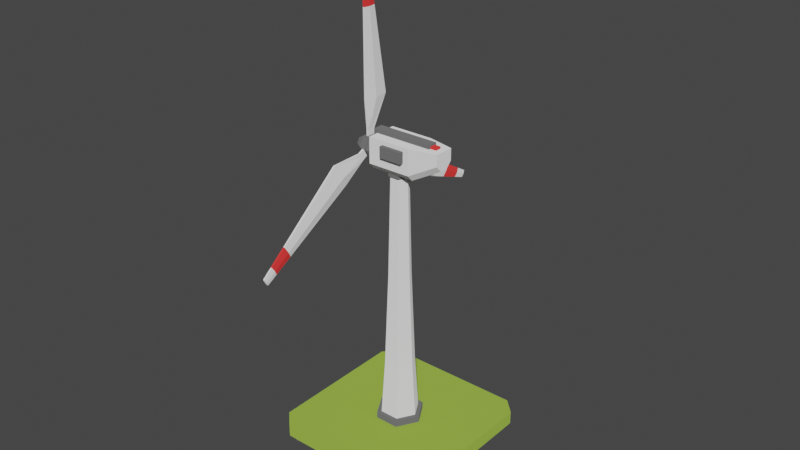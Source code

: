 # Source: windturbine_element.blend  (saved by Blender 2.92.15; exported with 4.5.12 LTS)
import bpy
from mathutils import Matrix  # noqa: F401  (used for matrix-valued properties, if any)

bpy.ops.wm.read_factory_settings(use_empty=True)
scene = bpy.context.scene
scene.name = 'Scene'

# ---- collections
col_collection = bpy.data.collections.new('Collection'); scene.collection.children.link(col_collection)

# ---- materials (node trees are filled in below, after node groups)
mat_white = bpy.data.materials.new('white')
mat_red = bpy.data.materials.new('red')
mat_grey = bpy.data.materials.new('grey')
mat_grass = bpy.data.materials.new('grass')

# ---- material node trees
mat_white.use_nodes = True; mat_white.node_tree.nodes.clear()
_N = mat_white.node_tree.nodes; _L = mat_white.node_tree.links
n0 = _N.new('ShaderNodeOutputMaterial'); n0.name = 'Material Output'; n0.location = (300, 300)
n1 = _N.new('ShaderNodeBsdfDiffuse'); n1.name = 'Diffuse BSDF'; n1.location = (10, 300)
n1.inputs[1].default_value = 0.5
_L.new(n1.outputs[0], n0.inputs[0])
n0.is_active_output = True
mat_red.use_nodes = True; mat_red.node_tree.nodes.clear()
_N = mat_red.node_tree.nodes; _L = mat_red.node_tree.links
n0 = _N.new('ShaderNodeOutputMaterial'); n0.name = 'Material Output'; n0.location = (300, 300)
n1 = _N.new('ShaderNodeBsdfDiffuse'); n1.name = 'Diffuse BSDF'; n1.location = (10, 300)
n1.inputs[0].default_value = (0.8, 0.04298, 0.04092, 1.0)
n1.inputs[1].default_value = 0.5
_L.new(n1.outputs[0], n0.inputs[0])
n0.is_active_output = True
mat_grey.use_nodes = True; mat_grey.node_tree.nodes.clear()
_N = mat_grey.node_tree.nodes; _L = mat_grey.node_tree.links
n0 = _N.new('ShaderNodeOutputMaterial'); n0.name = 'Material Output'; n0.location = (300, 300)
n1 = _N.new('ShaderNodeBsdfDiffuse'); n1.name = 'Diffuse BSDF'; n1.location = (10, 300)
n1.inputs[0].default_value = (0.1424, 0.1424, 0.1424, 1.0)
n1.inputs[1].default_value = 0.5
_L.new(n1.outputs[0], n0.inputs[0])
n0.is_active_output = True
mat_grass.use_nodes = True; mat_grass.node_tree.nodes.clear()
_N = mat_grass.node_tree.nodes; _L = mat_grass.node_tree.links
n0 = _N.new('ShaderNodeOutputMaterial'); n0.name = 'Material Output'; n0.location = (300, 300)
n1 = _N.new('ShaderNodeBsdfDiffuse'); n1.name = 'Diffuse BSDF'; n1.location = (10, 300)
n1.inputs[0].default_value = (0.2686, 0.4109, 0.0566, 1.0)
n1.inputs[1].default_value = 0.5
_L.new(n1.outputs[0], n0.inputs[0])
n0.is_active_output = True

# ---- world
world_world = bpy.data.worlds.new('World'); scene.world = world_world
world_world.use_nodes = True; world_world.node_tree.nodes.clear()
_N = world_world.node_tree.nodes; _L = world_world.node_tree.links
n0 = _N.new('ShaderNodeOutputWorld'); n0.name = 'World Output'; n0.location = (300, 300)
n1 = _N.new('ShaderNodeBackground'); n1.name = 'Background'; n1.location = (10, 300)
n1.inputs[0].default_value = (0.05088, 0.05088, 0.05088, 1.0)
_L.new(n1.outputs[0], n0.inputs[0])
n0.is_active_output = True
world_world.color = (0.05088, 0.05088, 0.05088)
world_world.use_sun_shadow = False
world_world.sun_shadow_jitter_overblur = 0.0

# ---- meshes
me_cylinder = bpy.data.meshes.new('Cylinder')
me_cylinder.from_pydata([(0.0, 1.0, -1.0), (0.0, 1.0, 1.0), (0.866, 0.5, -1.0), (0.866, 0.5, 1.0), (0.866, -0.5, -1.0), (0.866, -0.5, 1.0), (-8.742e-08, -1.0, -1.0), (-8.742e-08, -1.0, 1.0), (-0.866, -0.5, -1.0), (-0.866, -0.5, 1.0), (-0.866, 0.5, -1.0), (-0.866, 0.5, 1.0), (0.4091, 0.2362, 3.564), (-7.666e-09, 0.4724, 3.564), (0.4091, -0.2362, 3.564), (-4.897e-08, -0.4724, 3.564), (-0.4091, -0.2362, 3.564), (-0.4091, 0.2362, 3.564), (1.402, -0.3853, -0.3001), (14.35, -0.6009, -0.3001), (1.402, 0.3945, -0.3001), (14.35, 0.06681, -0.3001), (3.97, -0.6009, -0.3001), (3.97, 1.813, -0.3001), (1.402, 0.3945, 0.2815), (1.402, -0.3853, 0.2815), (3.97, -0.6009, 0.2815), (14.35, -0.6009, 0.2815), (14.35, 0.06681, 0.2815), (3.97, 1.813, 0.2815), (1.402, 0.02936, -0.3001), (14.35, -0.267, -0.4634), (3.97, 0.4039, -1.106), (1.402, 0.02936, 0.2815), (14.35, -0.267, 0.4517), (3.97, 0.4039, 1.156), (0.3611, -0.3853, -0.3001), (0.3611, 0.3945, -0.3001), (0.3611, 0.3945, 0.2815), (0.3611, -0.3853, 0.2815), (0.3611, 0.02936, -0.3001), (0.3611, 0.02936, 0.2815), (13.26, -0.6009, -0.3001), (13.26, 0.2511, -0.3001), (13.26, -0.6009, 0.2815), (13.26, 0.2511, 0.2815), (13.26, -0.1962, 0.526), (13.26, -0.1962, -0.5312), (11.44, 0.5566, -0.3001), (11.44, 0.5566, 0.2815), (11.44, -0.07881, 0.6492), (11.44, -0.6009, -0.3001), (11.44, -0.6009, 0.2815), (11.44, -0.07881, -0.6437), (-0.3673, 1.407, -0.3001), (-6.655, 12.73, -0.3001), (-1.043, 1.017, -0.3001), (-7.233, 12.4, -0.3001), (-1.464, 3.738, -0.3001), (-3.555, 2.531, -0.3001), (-1.043, 1.017, 0.2815), (-0.3673, 1.407, 0.2815), (-1.464, 3.738, 0.2815), (-6.655, 12.73, 0.2815), (-7.233, 12.4, 0.2815), (-3.555, 2.531, 0.2815), (-0.7264, 1.199, -0.3001), (-6.944, 12.56, -0.4634), (-2.335, 3.236, -1.106), (-0.7264, 1.199, 0.2815), (-6.944, 12.56, 0.4517), (-2.335, 3.236, 1.156), (0.1531, 0.5054, -0.3001), (-0.5222, 0.1155, -0.3001), (-0.5222, 0.1155, 0.2815), (0.1531, 0.5054, 0.2815), (-0.206, 0.2981, -0.3001), (-0.206, 0.2981, 0.2815), (-6.107, 11.78, -0.3001), (-6.845, 11.35, -0.3001), (-6.107, 11.78, 0.2815), (-6.845, 11.35, 0.2815), (-6.458, 11.58, 0.526), (-6.458, 11.58, -0.5312), (-6.202, 9.628, -0.3001), (-6.202, 9.628, 0.2815), (-5.651, 9.946, 0.6492), (-5.199, 10.21, -0.3001), (-5.199, 10.21, 0.2815), (-5.651, 9.946, -0.6437), (-1.035, -1.021, -0.3001), (-7.696, -12.13, -0.3001), (-0.3594, -1.411, -0.3001), (-7.118, -12.46, -0.3001), (-2.505, -3.137, -0.3001), (-0.4147, -4.344, -0.3001), (-0.3594, -1.411, 0.2815), (-1.035, -1.021, 0.2815), (-2.505, -3.137, 0.2815), (-7.696, -12.13, 0.2815), (-7.118, -12.46, 0.2815), (-0.4147, -4.344, 0.2815), (-0.6755, -1.229, -0.3001), (-7.407, -12.29, -0.4634), (-1.635, -3.64, -1.106), (-0.6755, -1.229, 0.2815), (-7.407, -12.29, 0.4517), (-1.635, -3.64, 1.156), (-0.5142, -0.1201, -0.3001), (0.161, -0.51, -0.3001), (0.161, -0.51, 0.2815), (-0.5142, -0.1201, 0.2815), (-0.1551, -0.3274, -0.3001), (-0.1551, -0.3274, 0.2815), (-7.148, -11.18, -0.3001), (-6.41, -11.61, -0.3001), (-7.148, -11.18, 0.2815), (-6.41, -11.61, 0.2815), (-6.798, -11.38, 0.526), (-6.798, -11.38, -0.5312), (-5.237, -10.18, -0.3001), (-5.237, -10.18, 0.2815), (-5.788, -9.867, 0.6492), (-6.24, -9.606, -0.3001), (-6.24, -9.606, 0.2815), (-5.788, -9.867, -0.6437)], [], [(0, 1, 3, 2), (2, 3, 5, 4), (4, 5, 7, 6), (6, 7, 9, 8), (9, 7, 15, 16), (8, 9, 11, 10), (10, 11, 1, 0), (0, 2, 4, 6, 8, 10), (12, 13, 17, 16, 15, 14), (5, 3, 12, 14), (11, 9, 16, 17), (3, 1, 13, 12), (7, 5, 14, 15), (1, 11, 17, 13), (47, 43, 21, 31), (30, 20, 23, 32), (46, 34, 28, 45), (33, 35, 29, 24), (18, 22, 26, 25), (31, 21, 28, 34), (30, 18, 36, 40), (48, 23, 29, 49), (23, 20, 24, 29), (42, 19, 27, 44), (18, 25, 39, 36), (19, 31, 34, 27), (25, 26, 35, 33), (44, 27, 34, 46), (18, 30, 32, 22), (42, 47, 31, 19), (40, 36, 39, 41), (37, 40, 41, 38), (20, 30, 40, 37), (25, 33, 41, 39), (24, 20, 37, 38), (33, 24, 38, 41), (51, 53, 47, 42), (52, 44, 46, 50), (51, 42, 44, 52), (21, 43, 45, 28), (50, 46, 45, 49), (53, 48, 43, 47), (32, 23, 48, 53), (35, 50, 49, 29), (22, 51, 52, 26), (26, 52, 50, 35), (22, 32, 53, 51), (43, 48, 49, 45), (83, 79, 57, 67), (66, 56, 59, 68), (82, 70, 64, 81), (69, 71, 65, 60), (54, 58, 62, 61), (67, 57, 64, 70), (66, 54, 72, 76), (84, 59, 65, 85), (59, 56, 60, 65), (78, 55, 63, 80), (54, 61, 75, 72), (55, 67, 70, 63), (61, 62, 71, 69), (80, 63, 70, 82), (54, 66, 68, 58), (78, 83, 67, 55), (76, 72, 75, 77), (73, 76, 77, 74), (56, 66, 76, 73), (61, 69, 77, 75), (60, 56, 73, 74), (69, 60, 74, 77), (87, 89, 83, 78), (88, 80, 82, 86), (87, 78, 80, 88), (57, 79, 81, 64), (86, 82, 81, 85), (89, 84, 79, 83), (68, 59, 84, 89), (71, 86, 85, 65), (58, 87, 88, 62), (62, 88, 86, 71), (58, 68, 89, 87), (79, 84, 85, 81), (119, 115, 93, 103), (102, 92, 95, 104), (118, 106, 100, 117), (105, 107, 101, 96), (90, 94, 98, 97), (103, 93, 100, 106), (102, 90, 108, 112), (120, 95, 101, 121), (95, 92, 96, 101), (114, 91, 99, 116), (90, 97, 111, 108), (91, 103, 106, 99), (97, 98, 107, 105), (116, 99, 106, 118), (90, 102, 104, 94), (114, 119, 103, 91), (112, 108, 111, 113), (109, 112, 113, 110), (92, 102, 112, 109), (97, 105, 113, 111), (96, 92, 109, 110), (105, 96, 110, 113), (123, 125, 119, 114), (124, 116, 118, 122), (123, 114, 116, 124), (93, 115, 117, 100), (122, 118, 117, 121), (125, 120, 115, 119), (104, 95, 120, 125), (107, 122, 121, 101), (94, 123, 124, 98), (98, 124, 122, 107), (94, 104, 125, 123), (115, 120, 121, 117)])
me_cylinder.polygons.foreach_set('material_index', [2, 2, 2, 2, 2, 2, 2, 2, 2, 2, 2, 2, 2, 2, 0, 0, 0, 0, 0, 0, 0, 0, 0, 0, 0, 0, 0, 0, 0, 0, 0, 0, 0, 0, 0, 0, 1, 1, 1, 0, 1, 1, 0, 0, 0, 0, 0, 1, 0, 0, 0, 0, 0, 0, 0, 0, 0, 0, 0, 0, 0, 0, 0, 0, 0, 0, 0, 0, 0, 0, 1, 1, 1, 0, 1, 1, 0, 0, 0, 0, 0, 1, 0, 0, 0, 0, 0, 0, 0, 0, 0, 0, 0, 0, 0, 0, 0, 0, 0, 0, 0, 0, 0, 0, 1, 1, 1, 0, 1, 1, 0, 0, 0, 0, 0, 1])
_uv = me_cylinder.uv_layers.new(name='UVMap')
_uv.uv.foreach_set('vector', [1.0, 0.5, 1.0, 1.0, 0.8333, 1.0, 0.8333, 0.5, 0.8333, 0.5, 0.8333, 1.0, 0.6667, 1.0, 0.6667, 0.5, 0.6667, 0.5, 0.6667, 1.0, 0.5, 1.0, 0.5, 0.5, 0.5, 0.5, 0.5, 1.0, 0.3333, 1.0, 0.3333, 0.5, 0.3333, 1.0, 0.5, 1.0, 0.5, 1.0, 0.3333, 1.0, 0.3333, 0.5, 0.3333, 1.0, 0.1667, 1.0, 0.1667, 0.5, 0.1667, 0.5, 0.1667, 1.0, -8.941e-08, 1.0, -8.941e-08, 0.5, 0.75, 0.49, 0.9578, 0.37, 0.9578, 0.13, 0.75, 0.01, 0.5422, 0.13, 0.5422, 0.37, 0.4578, 0.37, 0.25, 0.49, 0.04215, 0.37, 0.04215, 0.13, 0.25, 0.01, 0.4578, 0.13, 0.6667, 1.0, 0.8333, 1.0, 0.8333, 1.0, 0.6667, 1.0, 0.1667, 1.0, 0.3333, 1.0, 0.3333, 1.0, 0.1667, 1.0, 0.8333, 1.0, 1.0, 1.0, 1.0, 1.0, 0.8333, 1.0, 0.5, 1.0, 0.6667, 1.0, 0.6667, 1.0, 0.5, 1.0, -8.941e-08, 1.0, 0.1667, 1.0, 0.1667, 1.0, -8.941e-08, 1.0, 0.9219, 0.5, 0.9219, 1.0, 1.0, 1.0, 1.0, 0.5, 0.0, 0.5, 0.0, 1.0, 0.2604, 1.0, 0.2604, 0.5, 0.9219, 0.5, 1.0, 0.5, 1.0, 1.0, 0.9219, 1.0, 0.0, 0.5, 0.2604, 0.5, 0.2604, 1.0, 0.0, 1.0, 0.0, 0.0, 0.2604, 0.0, 0.2604, 0.0, 0.0, 0.0, 1.0, 0.5, 1.0, 1.0, 1.0, 1.0, 1.0, 0.5, 0.0, 0.5, 0.0, 0.0, 0.0, 0.0, 0.0, 0.5, 0.7925, 1.0, 0.2604, 1.0, 0.2604, 1.0, 0.7925, 1.0, 0.2604, 1.0, 0.0, 1.0, 0.0, 1.0, 0.2604, 1.0, 0.9219, 0.0, 1.0, 0.0, 1.0, 0.0, 0.9219, 0.0, 0.0, 0.0, 0.0, 0.0, 0.0, 0.0, 0.0, 0.0, 1.0, 0.0, 1.0, 0.5, 1.0, 0.5, 1.0, 0.0, 0.0, 0.0, 0.2604, 0.0, 0.2604, 0.5, 0.0, 0.5, 0.9219, 0.0, 1.0, 0.0, 1.0, 0.5, 0.9219, 0.5, 0.0, 0.0, 0.0, 0.5, 0.2604, 0.5, 0.2604, 0.0, 0.9219, 0.0, 0.9219, 0.5, 1.0, 0.5, 1.0, 0.0, 0.0, 0.5, 0.0, 0.0, 0.0, 0.0, 0.0, 0.5, 0.0, 1.0, 0.0, 0.5, 0.0, 0.5, 0.0, 1.0, 0.0, 1.0, 0.0, 0.5, 0.0, 0.5, 0.0, 1.0, 0.0, 0.0, 0.0, 0.5, 0.0, 0.5, 0.0, 0.0, 0.0, 1.0, 0.0, 1.0, 0.0, 1.0, 0.0, 1.0, 0.0, 0.5, 0.0, 1.0, 0.0, 1.0, 0.0, 0.5, 0.7925, 0.0, 0.7925, 0.5, 0.9219, 0.5, 0.9219, 0.0, 0.7925, 0.0, 0.9219, 0.0, 0.9219, 0.5, 0.7925, 0.5, 0.7925, 0.0, 0.9219, 0.0, 0.9219, 0.0, 0.7925, 0.0, 1.0, 1.0, 0.9219, 1.0, 0.9219, 1.0, 1.0, 1.0, 0.7925, 0.5, 0.9219, 0.5, 0.9219, 1.0, 0.7925, 1.0, 0.7925, 0.5, 0.7925, 1.0, 0.9219, 1.0, 0.9219, 0.5, 0.2604, 0.5, 0.2604, 1.0, 0.7925, 1.0, 0.7925, 0.5, 0.2604, 0.5, 0.7925, 0.5, 0.7925, 1.0, 0.2604, 1.0, 0.2604, 0.0, 0.7925, 0.0, 0.7925, 0.0, 0.2604, 0.0, 0.2604, 0.0, 0.7925, 0.0, 0.7925, 0.5, 0.2604, 0.5, 0.2604, 0.0, 0.2604, 0.5, 0.7925, 0.5, 0.7925, 0.0, 0.9219, 1.0, 0.7925, 1.0, 0.7925, 1.0, 0.9219, 1.0, 0.9219, 0.5, 0.9219, 1.0, 1.0, 1.0, 1.0, 0.5, 0.0, 0.5, 0.0, 1.0, 0.2604, 1.0, 0.2604, 0.5, 0.9219, 0.5, 1.0, 0.5, 1.0, 1.0, 0.9219, 1.0, 0.0, 0.5, 0.2604, 0.5, 0.2604, 1.0, 0.0, 1.0, 0.0, 0.0, 0.2604, 0.0, 0.2604, 0.0, 0.0, 0.0, 1.0, 0.5, 1.0, 1.0, 1.0, 1.0, 1.0, 0.5, 0.0, 0.5, 0.0, 0.0, 0.0, 0.0, 0.0, 0.5, 0.7925, 1.0, 0.2604, 1.0, 0.2604, 1.0, 0.7925, 1.0, 0.2604, 1.0, 0.0, 1.0, 0.0, 1.0, 0.2604, 1.0, 0.9219, 0.0, 1.0, 0.0, 1.0, 0.0, 0.9219, 0.0, 0.0, 0.0, 0.0, 0.0, 0.0, 0.0, 0.0, 0.0, 1.0, 0.0, 1.0, 0.5, 1.0, 0.5, 1.0, 0.0, 0.0, 0.0, 0.2604, 0.0, 0.2604, 0.5, 0.0, 0.5, 0.9219, 0.0, 1.0, 0.0, 1.0, 0.5, 0.9219, 0.5, 0.0, 0.0, 0.0, 0.5, 0.2604, 0.5, 0.2604, 0.0, 0.9219, 0.0, 0.9219, 0.5, 1.0, 0.5, 1.0, 0.0, 0.0, 0.5, 0.0, 0.0, 0.0, 0.0, 0.0, 0.5, 0.0, 1.0, 0.0, 0.5, 0.0, 0.5, 0.0, 1.0, 0.0, 1.0, 0.0, 0.5, 0.0, 0.5, 0.0, 1.0, 0.0, 0.0, 0.0, 0.5, 0.0, 0.5, 0.0, 0.0, 0.0, 1.0, 0.0, 1.0, 0.0, 1.0, 0.0, 1.0, 0.0, 0.5, 0.0, 1.0, 0.0, 1.0, 0.0, 0.5, 0.7925, 0.0, 0.7925, 0.5, 0.9219, 0.5, 0.9219, 0.0, 0.7925, 0.0, 0.9219, 0.0, 0.9219, 0.5, 0.7925, 0.5, 0.7925, 0.0, 0.9219, 0.0, 0.9219, 0.0, 0.7925, 0.0, 1.0, 1.0, 0.9219, 1.0, 0.9219, 1.0, 1.0, 1.0, 0.7925, 0.5, 0.9219, 0.5, 0.9219, 1.0, 0.7925, 1.0, 0.7925, 0.5, 0.7925, 1.0, 0.9219, 1.0, 0.9219, 0.5, 0.2604, 0.5, 0.2604, 1.0, 0.7925, 1.0, 0.7925, 0.5, 0.2604, 0.5, 0.7925, 0.5, 0.7925, 1.0, 0.2604, 1.0, 0.2604, 0.0, 0.7925, 0.0, 0.7925, 0.0, 0.2604, 0.0, 0.2604, 0.0, 0.7925, 0.0, 0.7925, 0.5, 0.2604, 0.5, 0.2604, 0.0, 0.2604, 0.5, 0.7925, 0.5, 0.7925, 0.0, 0.9219, 1.0, 0.7925, 1.0, 0.7925, 1.0, 0.9219, 1.0, 0.9219, 0.5, 0.9219, 1.0, 1.0, 1.0, 1.0, 0.5, 0.0, 0.5, 0.0, 1.0, 0.2604, 1.0, 0.2604, 0.5, 0.9219, 0.5, 1.0, 0.5, 1.0, 1.0, 0.9219, 1.0, 0.0, 0.5, 0.2604, 0.5, 0.2604, 1.0, 0.0, 1.0, 0.0, 0.0, 0.2604, 0.0, 0.2604, 0.0, 0.0, 0.0, 1.0, 0.5, 1.0, 1.0, 1.0, 1.0, 1.0, 0.5, 0.0, 0.5, 0.0, 0.0, 0.0, 0.0, 0.0, 0.5, 0.7925, 1.0, 0.2604, 1.0, 0.2604, 1.0, 0.7925, 1.0, 0.2604, 1.0, 0.0, 1.0, 0.0, 1.0, 0.2604, 1.0, 0.9219, 0.0, 1.0, 0.0, 1.0, 0.0, 0.9219, 0.0, 0.0, 0.0, 0.0, 0.0, 0.0, 0.0, 0.0, 0.0, 1.0, 0.0, 1.0, 0.5, 1.0, 0.5, 1.0, 0.0, 0.0, 0.0, 0.2604, 0.0, 0.2604, 0.5, 0.0, 0.5, 0.9219, 0.0, 1.0, 0.0, 1.0, 0.5, 0.9219, 0.5, 0.0, 0.0, 0.0, 0.5, 0.2604, 0.5, 0.2604, 0.0, 0.9219, 0.0, 0.9219, 0.5, 1.0, 0.5, 1.0, 0.0, 0.0, 0.5, 0.0, 0.0, 0.0, 0.0, 0.0, 0.5, 0.0, 1.0, 0.0, 0.5, 0.0, 0.5, 0.0, 1.0, 0.0, 1.0, 0.0, 0.5, 0.0, 0.5, 0.0, 1.0, 0.0, 0.0, 0.0, 0.5, 0.0, 0.5, 0.0, 0.0, 0.0, 1.0, 0.0, 1.0, 0.0, 1.0, 0.0, 1.0, 0.0, 0.5, 0.0, 1.0, 0.0, 1.0, 0.0, 0.5, 0.7925, 0.0, 0.7925, 0.5, 0.9219, 0.5, 0.9219, 0.0, 0.7925, 0.0, 0.9219, 0.0, 0.9219, 0.5, 0.7925, 0.5, 0.7925, 0.0, 0.9219, 0.0, 0.9219, 0.0, 0.7925, 0.0, 1.0, 1.0, 0.9219, 1.0, 0.9219, 1.0, 1.0, 1.0, 0.7925, 0.5, 0.9219, 0.5, 0.9219, 1.0, 0.7925, 1.0, 0.7925, 0.5, 0.7925, 1.0, 0.9219, 1.0, 0.9219, 0.5, 0.2604, 0.5, 0.2604, 1.0, 0.7925, 1.0, 0.7925, 0.5, 0.2604, 0.5, 0.7925, 0.5, 0.7925, 1.0, 0.2604, 1.0, 0.2604, 0.0, 0.7925, 0.0, 0.7925, 0.0, 0.2604, 0.0, 0.2604, 0.0, 0.7925, 0.0, 0.7925, 0.5, 0.2604, 0.5, 0.2604, 0.0, 0.2604, 0.5, 0.7925, 0.5, 0.7925, 0.0, 0.9219, 1.0, 0.7925, 1.0, 0.7925, 1.0, 0.9219, 1.0])
me_cylinder.materials.append(mat_white)
me_cylinder.materials.append(mat_red)
me_cylinder.materials.append(mat_grey)
me_cylinder.use_remesh_fix_poles = True
me_cylinder.use_remesh_preserve_attributes = False
me_cylinder.use_mirror_vertex_groups = False
me_cylinder.update()
me_cylinder_002 = bpy.data.meshes.new('Cylinder.002')
me_cylinder_002.from_pydata([(2.445e-07, 2.112, 1.44), (7.153e-07, 1.0, 29.24), (1.829, 1.056, 1.44), (0.866, 0.5, 29.24), (1.829, -1.056, 1.44), (0.866, -0.5, 29.24), (-5.943e-08, -2.112, 1.44), (6.278e-07, -1.0, 29.24), (-1.829, -1.056, 1.44), (-0.866, -0.5, 29.24), (-1.829, 1.056, 1.44), (-0.866, 0.5, 29.24), (3.842e-07, 1.686, 7.681), (1.46, 0.8429, 7.681), (1.46, -0.8429, 7.681), (1.567e-07, -1.686, 7.681), (-1.46, -0.8429, 7.681), (-1.46, 0.8429, 7.681), (5.292e-07, 1.263, 18.06), (1.094, 0.6315, 18.06), (1.094, -0.6315, 18.06), (3.784e-07, -1.263, 18.06), (-1.094, -0.6315, 18.06), (-1.094, 0.6315, 18.06), (1.044, 0.603, 29.24), (6.171e-07, 1.206, 29.24), (1.044, -0.603, 29.24), (5.116e-07, -1.206, 29.24), (-1.044, -0.603, 29.24), (-1.044, 0.603, 29.24), (1.044, 0.603, 30.07), (6.269e-07, 1.206, 30.07), (1.044, -0.603, 30.07), (5.214e-07, -1.206, 30.07), (-1.044, -0.603, 30.07), (-1.044, 0.603, 30.07), (1.87e-07, 2.635, 1.44), (2.282, 1.317, 1.44), (2.282, -1.317, 1.44), (-1.921e-07, -2.635, 1.44), (-2.282, -1.317, 1.44), (-2.282, 1.317, 1.44), (1.87e-07, 2.635, 0.0), (2.282, 1.317, 0.0), (2.282, -1.317, 0.0), (-1.921e-07, -2.635, 0.0), (-2.282, -1.317, 0.0), (-2.282, 1.317, 0.0), (-2.055, 2.844, 31.39), (-1.306, 2.411, 31.39), (-2.414, 2.222, 30.15), (-1.665, 1.79, 30.15), (-3.131, 0.9791, 30.15), (-2.382, 0.5468, 30.15), (-3.49, 0.3576, 31.39), (-2.741, -0.07471, 31.39), (-3.131, 0.9791, 32.64), (-2.382, 0.5468, 32.64), (-2.414, 2.222, 32.64), (-1.665, 1.79, 32.64), (1.209, -2.705, 33.13), (-1.209, 2.705, 33.13), (-2.947, -0.3058, 33.13), (2.947, 0.3058, 33.13), (4.097, -3.6, 33.13), (5.166, -1.748, 33.13), (1.53, -2.149, 29.65), (1.209, -2.705, 30.33), (-1.209, 2.705, 30.32), (-1.53, 2.149, 29.65), (-2.626, 0.2506, 29.65), (-2.947, -0.3058, 30.32), (2.947, 0.3058, 30.33), (2.626, -0.2508, 29.65), (4.097, -3.6, 31.88), (4.418, -3.043, 31.21), (4.845, -2.305, 31.21), (5.166, -1.748, 31.88), (-2.465, 2.133, 31.39), (-2.619, 1.867, 30.86), (-2.926, 1.335, 30.86), (-3.08, 1.069, 31.39), (-2.926, 1.335, 31.92), (-2.619, 1.867, 31.92), (-2.966, 2.422, 31.39), (-3.119, 2.156, 30.86), (-3.427, 1.624, 30.86), (-3.58, 1.358, 31.39), (-3.427, 1.624, 31.92), (-3.119, 2.156, 31.92), (-1.732, -1.492, 31.49), (-1.732, -1.492, 32.7), (-1.123, -0.4374, 31.49), (-1.123, -0.4374, 32.7), (0.4658, -2.761, 31.49), (0.4658, -2.761, 32.7), (1.075, -1.706, 31.49), (1.075, -1.706, 32.7), (-2.696, 0.9286, 32.48), (-2.696, 0.9286, 33.53), (-2.152, 1.87, 32.48), (-2.152, 1.87, 33.53), (3.176, -2.462, 32.48), (3.176, -2.462, 33.53), (3.72, -1.52, 32.48), (3.72, -1.52, 33.53), (2.981, -2.116, 32.66), (2.981, -2.116, 33.35), (3.323, -1.523, 32.66), (3.323, -1.523, 33.35), (3.864, -2.626, 32.66), (3.864, -2.626, 33.35), (4.207, -2.033, 32.66), (4.207, -2.033, 33.35), (-0.2037, 1.154, 31.49), (-0.2037, 1.154, 32.7), (0.4052, 2.209, 31.49), (0.4052, 2.209, 32.7), (1.994, -0.1143, 31.49), (1.994, -0.1143, 32.7), (2.603, 0.9403, 31.49), (2.603, 0.9403, 32.7), (-11.34, -4.149, -0.7419), (-11.9, -2.077, -0.7419), (-11.9, -2.077, 0.7419), (-11.34, -4.149, 0.7419), (-4.149, 11.34, -0.7419), (-2.077, 11.9, -0.7419), (-2.077, 11.9, 0.7419), (-4.149, 11.34, 0.7419), (4.149, -11.34, -0.7419), (2.077, -11.9, -0.7419), (2.077, -11.9, 0.7419), (4.149, -11.34, 0.7419), (11.34, 4.149, -0.7419), (11.9, 2.077, -0.7419), (11.9, 2.077, 0.7419), (11.34, 4.149, 0.7419), (-0.7089, 9.841, -1.525), (-0.7089, 9.841, -0.04088), (-1.204, 7.993, -1.525), (-1.204, 7.993, -0.04088), (-3.052, 7.498, -1.525), (-3.052, 7.498, -0.04088), (-4.405, 8.851, -1.525), (-4.405, 8.851, -0.04088), (-3.91, 10.7, -1.525), (-3.91, 10.7, -0.04088), (-2.062, 11.19, -1.525), (-2.062, 11.19, -0.04088), (8.877, 4.307, -1.525), (8.877, 4.307, -0.04088), (7.524, 2.954, -1.525), (7.524, 2.954, -0.04088), (8.02, 1.106, -1.525), (8.02, 1.106, -0.04088), (9.868, 0.6106, -1.525), (9.868, 0.6106, -0.04088), (11.22, 1.963, -1.525), (11.22, 1.963, -0.04088), (10.73, 3.812, -1.525), (10.73, 3.812, -0.04088), (-8.877, -4.307, -1.525), (-8.877, -4.307, -0.04088), (-7.524, -2.954, -1.525), (-7.524, -2.954, -0.04088), (-8.02, -1.106, -1.525), (-8.02, -1.106, -0.04088), (-9.868, -0.6106, -1.525), (-9.868, -0.6106, -0.04088), (-11.22, -1.963, -1.525), (-11.22, -1.963, -0.04088), (-10.73, -3.812, -1.525), (-10.73, -3.812, -0.04088), (0.7089, -9.841, -1.525), (0.7089, -9.841, -0.04088), (1.204, -7.993, -1.525), (1.204, -7.993, -0.04088), (3.052, -7.498, -1.525), (3.052, -7.498, -0.04088), (4.405, -8.851, -1.525), (4.405, -8.851, -0.04088), (3.91, -10.7, -1.525), (3.91, -10.7, -0.04088), (2.062, -11.19, -1.525), (2.062, -11.19, -0.04088)], [], [(18, 1, 3, 19), (19, 3, 5, 20), (20, 5, 7, 21), (21, 7, 9, 22), (9, 7, 27, 28), (22, 9, 11, 23), (23, 11, 1, 18), (4, 6, 39, 38), (10, 17, 12, 0), (8, 16, 17, 10), (6, 15, 16, 8), (4, 14, 15, 6), (2, 13, 14, 4), (0, 12, 13, 2), (17, 23, 18, 12), (16, 22, 23, 17), (15, 21, 22, 16), (14, 20, 21, 15), (13, 19, 20, 14), (12, 18, 19, 13), (29, 28, 34, 35), (5, 3, 24, 26), (11, 9, 28, 29), (3, 1, 25, 24), (7, 5, 26, 27), (1, 11, 29, 25), (30, 31, 35, 34, 33, 32), (27, 26, 32, 33), (24, 25, 31, 30), (25, 29, 35, 31), (28, 27, 33, 34), (26, 24, 30, 32), (41, 36, 42, 47), (10, 0, 36, 41), (6, 8, 40, 39), (2, 4, 38, 37), (8, 10, 41, 40), (0, 2, 37, 36), (42, 43, 44, 45, 46, 47), (39, 40, 46, 45), (37, 38, 44, 43), (40, 41, 47, 46), (38, 39, 45, 44), (36, 37, 43, 42), (48, 49, 51, 50), (50, 51, 53, 52), (52, 53, 55, 54), (54, 55, 57, 56), (63, 61, 62, 60), (56, 57, 59, 58), (58, 59, 49, 48), (54, 56, 82, 81), (68, 61, 63, 72), (66, 73, 76, 75), (76, 77, 65, 64, 74, 75), (70, 71, 62, 61, 68, 69), (72, 63, 65, 77), (63, 60, 64, 65), (60, 67, 74, 64), (69, 73, 66, 70), (70, 66, 67, 71), (73, 69, 68, 72), (76, 73, 72, 77), (74, 67, 66, 75), (67, 60, 62, 71), (82, 83, 89, 88), (50, 52, 80, 79), (56, 58, 83, 82), (48, 50, 79, 78), (52, 54, 81, 80), (58, 48, 78, 83), (84, 85, 86, 87, 88, 89), (80, 81, 87, 86), (78, 79, 85, 84), (83, 78, 84, 89), (81, 82, 88, 87), (79, 80, 86, 85), (90, 91, 93, 92), (92, 93, 97, 96), (96, 97, 95, 94), (94, 95, 91, 90), (92, 96, 94, 90), (97, 93, 91, 95), (98, 99, 101, 100), (100, 101, 105, 104), (104, 105, 103, 102), (102, 103, 99, 98), (100, 104, 102, 98), (105, 101, 99, 103), (106, 107, 109, 108), (108, 109, 113, 112), (112, 113, 111, 110), (110, 111, 107, 106), (108, 112, 110, 106), (113, 109, 107, 111), (114, 115, 117, 116), (116, 117, 121, 120), (120, 121, 119, 118), (118, 119, 115, 114), (116, 120, 118, 114), (121, 117, 115, 119), (131, 132, 125, 122), (135, 136, 133, 130), (136, 137, 128, 129, 124, 125, 132, 133), (123, 124, 129, 126), (127, 128, 137, 134), (122, 125, 124, 123), (128, 127, 126, 129), (136, 135, 134, 137), (132, 131, 130, 133), (126, 127, 134, 135, 130, 131, 122, 123), (138, 139, 141, 140), (140, 141, 143, 142), (142, 143, 145, 144), (144, 145, 147, 146), (141, 139, 149, 147, 145, 143), (146, 147, 149, 148), (148, 149, 139, 138), (138, 140, 142, 144, 146, 148), (150, 152, 153, 151), (152, 154, 155, 153), (154, 156, 157, 155), (156, 158, 159, 157), (153, 155, 157, 159, 161, 151), (158, 160, 161, 159), (160, 150, 151, 161), (150, 160, 158, 156, 154, 152), (162, 164, 165, 163), (164, 166, 167, 165), (166, 168, 169, 167), (168, 170, 171, 169), (165, 167, 169, 171, 173, 163), (170, 172, 173, 171), (172, 162, 163, 173), (162, 172, 170, 168, 166, 164), (174, 175, 177, 176), (176, 177, 179, 178), (178, 179, 181, 180), (180, 181, 183, 182), (177, 175, 185, 183, 181, 179), (182, 183, 185, 184), (184, 185, 175, 174), (174, 176, 178, 180, 182, 184)])
me_cylinder_002.polygons.foreach_set('material_index', [0, 0, 0, 0, 1, 0, 0, 1, 0, 0, 0, 0, 0, 0, 0, 0, 0, 0, 0, 0, 1, 1, 1, 1, 1, 1, 1, 1, 1, 1, 1, 1, 1, 1, 1, 1, 1, 1, 1, 1, 1, 1, 1, 1, 1, 1, 1, 1, 0, 1, 1, 1, 0, 0, 0, 0, 0, 0, 0, 0, 0, 0, 0, 0, 0, 1, 1, 1, 1, 1, 1, 1, 1, 1, 1, 1, 1, 1, 1, 1, 1, 1, 1, 1, 1, 1, 1, 1, 1, 2, 2, 2, 2, 2, 2, 0, 0, 0, 0, 0, 0, 3, 3, 3, 3, 3, 3, 3, 3, 3, 3, 1, 1, 1, 1, 1, 1, 1, 1, 1, 1, 1, 1, 1, 1, 1, 1, 1, 1, 1, 1, 1, 1, 1, 1, 1, 1, 1, 1, 1, 1, 1, 1])
_uv = me_cylinder_002.uv_layers.new(name='UVMap')
_uv.uv.foreach_set('vector', [1.0, 0.8038, 1.0, 1.0, 0.8333, 1.0, 0.8333, 0.8038, 0.8333, 0.8038, 0.8333, 1.0, 0.6667, 1.0, 0.6667, 0.8038, 0.6667, 0.8038, 0.6667, 1.0, 0.5, 1.0, 0.5, 0.8038, 0.5, 0.8038, 0.5, 1.0, 0.3333, 1.0, 0.3333, 0.8038, 0.3333, 1.0, 0.5, 1.0, 0.5, 1.0, 0.3333, 1.0, 0.3333, 0.8038, 0.3333, 1.0, 0.1667, 1.0, 0.1667, 0.8038, 0.1667, 0.8038, 0.1667, 1.0, -8.941e-08, 1.0, -8.941e-08, 0.8038, 0.6667, 0.5, 0.5, 0.5, 0.5, 0.5, 0.6667, 0.5, 0.1667, 0.5, 0.1667, 0.6419, -8.941e-08, 0.6419, -8.941e-08, 0.5, 0.3333, 0.5, 0.3333, 0.6419, 0.1667, 0.6419, 0.1667, 0.5, 0.5, 0.5, 0.5, 0.6419, 0.3333, 0.6419, 0.3333, 0.5, 0.6667, 0.5, 0.6667, 0.6419, 0.5, 0.6419, 0.5, 0.5, 0.8333, 0.5, 0.8333, 0.6419, 0.6667, 0.6419, 0.6667, 0.5, 1.0, 0.5, 1.0, 0.6419, 0.8333, 0.6419, 0.8333, 0.5, 0.1667, 0.6419, 0.1667, 0.8038, -8.941e-08, 0.8038, -8.941e-08, 0.6419, 0.3333, 0.6419, 0.3333, 0.8038, 0.1667, 0.8038, 0.1667, 0.6419, 0.5, 0.6419, 0.5, 0.8038, 0.3333, 0.8038, 0.3333, 0.6419, 0.6667, 0.6419, 0.6667, 0.8038, 0.5, 0.8038, 0.5, 0.6419, 0.8333, 0.6419, 0.8333, 0.8038, 0.6667, 0.8038, 0.6667, 0.6419, 1.0, 0.6419, 1.0, 0.8038, 0.8333, 0.8038, 0.8333, 0.6419, 0.1667, 1.0, 0.3333, 1.0, 0.3333, 1.0, 0.1667, 1.0, 0.6667, 1.0, 0.8333, 1.0, 0.8333, 1.0, 0.6667, 1.0, 0.1667, 1.0, 0.3333, 1.0, 0.3333, 1.0, 0.1667, 1.0, 0.8333, 1.0, 1.0, 1.0, 1.0, 1.0, 0.8333, 1.0, 0.5, 1.0, 0.6667, 1.0, 0.6667, 1.0, 0.5, 1.0, -8.941e-08, 1.0, 0.1667, 1.0, 0.1667, 1.0, -8.941e-08, 1.0, 0.4578, 0.37, 0.25, 0.49, 0.04215, 0.37, 0.04215, 0.13, 0.25, 0.01, 0.4578, 0.13, 0.5, 1.0, 0.6667, 1.0, 0.6667, 1.0, 0.5, 1.0, 0.8333, 1.0, 1.0, 1.0, 1.0, 1.0, 0.8333, 1.0, -8.941e-08, 1.0, 0.1667, 1.0, 0.1667, 1.0, -8.941e-08, 1.0, 0.3333, 1.0, 0.5, 1.0, 0.5, 1.0, 0.3333, 1.0, 0.6667, 1.0, 0.8333, 1.0, 0.8333, 1.0, 0.6667, 1.0, 0.1667, 0.5, -8.941e-08, 0.5, -8.941e-08, 0.5, 0.1667, 0.5, 0.1667, 0.5, -8.941e-08, 0.5, -8.941e-08, 0.5, 0.1667, 0.5, 0.5, 0.5, 0.3333, 0.5, 0.3333, 0.5, 0.5, 0.5, 0.8333, 0.5, 0.6667, 0.5, 0.6667, 0.5, 0.8333, 0.5, 0.3333, 0.5, 0.1667, 0.5, 0.1667, 0.5, 0.3333, 0.5, 1.0, 0.5, 0.8333, 0.5, 0.8333, 0.5, 1.0, 0.5, 0.75, 0.49, 0.9578, 0.37, 0.9578, 0.13, 0.75, 0.01, 0.5422, 0.13, 0.5422, 0.37, 0.5, 0.5, 0.3333, 0.5, 0.3333, 0.5, 0.5, 0.5, 0.8333, 0.5, 0.6667, 0.5, 0.6667, 0.5, 0.8333, 0.5, 0.3333, 0.5, 0.1667, 0.5, 0.1667, 0.5, 0.3333, 0.5, 0.6667, 0.5, 0.5, 0.5, 0.5, 0.5, 0.6667, 0.5, 1.0, 0.5, 0.8333, 0.5, 0.8333, 0.5, 1.0, 0.5, 1.0, 0.5, 1.0, 1.0, 0.8333, 1.0, 0.8333, 0.5, 0.8333, 0.5, 0.8333, 1.0, 0.6667, 1.0, 0.6667, 0.5, 0.6667, 0.5, 0.6667, 1.0, 0.5, 1.0, 0.5, 0.5, 0.5, 0.5, 0.5, 1.0, 0.3333, 1.0, 0.3333, 0.5, 0.375, 0.0, 0.625, 0.0, 0.625, 0.25, 0.375, 0.25, 0.3333, 0.5, 0.3333, 1.0, 0.1667, 1.0, 0.1667, 0.5, 0.1667, 0.5, 0.1667, 1.0, -8.941e-08, 1.0, -8.941e-08, 0.5, 0.5, 0.5, 0.3333, 0.5, 0.3333, 0.5, 0.5, 0.5, 0.1732, 0.5, 0.375, 0.5, 0.375, 0.75, 0.1733, 0.75, 0.625, 0.4538, 0.625, 0.2962, 0.625, 0.3252, 0.625, 0.4248, 0.375, 0.8252, 0.4627, 0.75, 0.625, 0.75, 0.625, 1.0, 0.4627, 1.0, 0.375, 0.9248, 0.625, 0.5462, 0.6732, 0.5, 0.875, 0.5, 0.875, 0.75, 0.6732, 0.75, 0.625, 0.7038, 0.1733, 0.75, 0.375, 0.75, 0.375, 0.75, 0.2127, 0.75, 0.375, 0.0, 0.375, 0.25, 0.375, 0.25, 0.375, 0.0, 0.625, 0.5, 0.4233, 0.5, 0.4627, 0.5, 0.625, 0.5, 0.375, 0.2962, 0.625, 0.2962, 0.625, 0.4538, 0.375, 0.4538, 0.375, 0.4538, 0.625, 0.4538, 0.625, 0.5, 0.375, 0.5, 0.625, 0.2962, 0.375, 0.2962, 0.375, 0.25, 0.625, 0.25, 0.625, 0.3252, 0.625, 0.2962, 0.625, 0.25, 0.625, 0.25, 0.625, 0.5, 0.625, 0.5, 0.625, 0.4538, 0.625, 0.4248, 0.4233, 0.5, 0.625, 0.5, 0.625, 0.75, 0.4232, 0.75, 0.3333, 0.5, 0.1667, 0.5, 0.1667, 0.5, 0.3333, 0.5, 0.8333, 0.5, 0.6667, 0.5, 0.6667, 0.5, 0.8333, 0.5, 0.3333, 0.5, 0.1667, 0.5, 0.1667, 0.5, 0.3333, 0.5, 1.0, 0.5, 0.8333, 0.5, 0.8333, 0.5, 1.0, 0.5, 0.6667, 0.5, 0.5, 0.5, 0.5, 0.5, 0.6667, 0.5, 0.1667, 0.5, -8.941e-08, 0.5, -8.941e-08, 0.5, 0.1667, 0.5, 0.75, 0.49, 0.9578, 0.37, 0.9578, 0.13, 0.75, 0.01, 0.5422, 0.13, 0.5422, 0.37, 0.6667, 0.5, 0.5, 0.5, 0.5, 0.5, 0.6667, 0.5, 1.0, 0.5, 0.8333, 0.5, 0.8333, 0.5, 1.0, 0.5, 0.1667, 0.5, -8.941e-08, 0.5, -8.941e-08, 0.5, 0.1667, 0.5, 0.5, 0.5, 0.3333, 0.5, 0.3333, 0.5, 0.5, 0.5, 0.8333, 0.5, 0.6667, 0.5, 0.6667, 0.5, 0.8333, 0.5, 0.375, 0.0, 0.625, 0.0, 0.625, 0.25, 0.375, 0.25, 0.375, 0.25, 0.625, 0.25, 0.625, 0.5, 0.375, 0.5, 0.375, 0.5, 0.625, 0.5, 0.625, 0.75, 0.375, 0.75, 0.375, 0.75, 0.625, 0.75, 0.625, 1.0, 0.375, 1.0, 0.125, 0.5, 0.375, 0.5, 0.375, 0.75, 0.125, 0.75, 0.625, 0.5, 0.875, 0.5, 0.875, 0.75, 0.625, 0.75, 0.375, 0.0, 0.625, 0.0, 0.625, 0.25, 0.375, 0.25, 0.375, 0.25, 0.625, 0.25, 0.625, 0.5, 0.375, 0.5, 0.375, 0.5, 0.625, 0.5, 0.625, 0.75, 0.375, 0.75, 0.375, 0.75, 0.625, 0.75, 0.625, 1.0, 0.375, 1.0, 0.125, 0.5, 0.375, 0.5, 0.375, 0.75, 0.125, 0.75, 0.625, 0.5, 0.875, 0.5, 0.875, 0.75, 0.625, 0.75, 0.375, 0.0, 0.625, 0.0, 0.625, 0.25, 0.375, 0.25, 0.375, 0.25, 0.625, 0.25, 0.625, 0.5, 0.375, 0.5, 0.375, 0.5, 0.625, 0.5, 0.625, 0.75, 0.375, 0.75, 0.375, 0.75, 0.625, 0.75, 0.625, 1.0, 0.375, 1.0, 0.125, 0.5, 0.375, 0.5, 0.375, 0.75, 0.125, 0.75, 0.625, 0.5, 0.875, 0.5, 0.875, 0.75, 0.625, 0.75, 0.375, 0.0, 0.625, 0.0, 0.625, 0.25, 0.375, 0.25, 0.375, 0.25, 0.625, 0.25, 0.625, 0.5, 0.375, 0.5, 0.375, 0.5, 0.625, 0.5, 0.625, 0.75, 0.375, 0.75, 0.375, 0.75, 0.625, 0.75, 0.625, 1.0, 0.375, 1.0, 0.125, 0.5, 0.375, 0.5, 0.375, 0.75, 0.125, 0.75, 0.625, 0.5, 0.875, 0.5, 0.875, 0.75, 0.625, 0.75, 0.6914, 0.793, 0.6914, 0.793, 0.6914, 0.793, 0.6914, 0.793, 0.6914, 0.793, 0.6914, 0.793, 0.6914, 0.793, 0.6914, 0.793, 0.6914, 0.793, 0.6914, 0.793, 0.6914, 0.793, 0.6914, 0.793, 0.6914, 0.793, 0.6914, 0.793, 0.6914, 0.793, 0.6914, 0.793, 0.6914, 0.793, 0.6914, 0.793, 0.6914, 0.793, 0.6914, 0.793, 0.6914, 0.793, 0.6914, 0.793, 0.6914, 0.793, 0.6914, 0.793, 0.6914, 0.793, 0.6914, 0.793, 0.6914, 0.793, 0.6914, 0.793, 0.6914, 0.793, 0.6914, 0.793, 0.6914, 0.793, 0.6914, 0.793, 0.6914, 0.793, 0.6914, 0.793, 0.6914, 0.793, 0.6914, 0.793, 0.6914, 0.793, 0.6914, 0.793, 0.6914, 0.793, 0.6914, 0.793, 0.6914, 0.793, 0.6914, 0.793, 0.6914, 0.793, 0.6914, 0.793, 0.6914, 0.793, 0.6914, 0.793, 0.6914, 0.793, 0.6914, 0.793, 0.6959, 0.9066, 0.6959, 0.9066, 0.6959, 0.9066, 0.6959, 0.9066, 0.6959, 0.9066, 0.6959, 0.9066, 0.6959, 0.9066, 0.6959, 0.9066, 0.6959, 0.9066, 0.6959, 0.9066, 0.6959, 0.9066, 0.6959, 0.9066, 0.6959, 0.9066, 0.6959, 0.9066, 0.6959, 0.9066, 0.6959, 0.9066, 0.6959, 0.9066, 0.6959, 0.9066, 0.6959, 0.9066, 0.6959, 0.9066, 0.6959, 0.9066, 0.6959, 0.9066, 0.6959, 0.9066, 0.6959, 0.9066, 0.6959, 0.9066, 0.6959, 0.9066, 0.6959, 0.9066, 0.6959, 0.9066, 0.6959, 0.9066, 0.6959, 0.9066, 0.6959, 0.9066, 0.6959, 0.9066, 0.6959, 0.9066, 0.6959, 0.9066, 0.6959, 0.9066, 0.6959, 0.9066, 0.6959, 0.9066, 0.6959, 0.9066, 0.6959, 0.9066, 0.6959, 0.9066, 0.6959, 0.9066, 0.6959, 0.9066, 0.6959, 0.9066, 0.6959, 0.9066, 0.6959, 0.9066, 0.6959, 0.9066, 0.6959, 0.9066, 0.6959, 0.9066, 0.6959, 0.9066, 0.6959, 0.9066, 0.6959, 0.9066, 0.6959, 0.9066, 0.6959, 0.9066, 0.6959, 0.9066, 0.6959, 0.9066, 0.6959, 0.9066, 0.6959, 0.9066, 0.6959, 0.9066, 0.6959, 0.9066, 0.6959, 0.9066, 0.6959, 0.9066, 0.6959, 0.9066, 0.6959, 0.9066, 0.6959, 0.9066, 0.6959, 0.9066, 0.6959, 0.9066, 0.6959, 0.9066, 0.6959, 0.9066, 0.6959, 0.9066, 0.6959, 0.9066, 0.6959, 0.9066, 0.6959, 0.9066, 0.6959, 0.9066, 0.6959, 0.9066, 0.6959, 0.9066, 0.6959, 0.9066, 0.6959, 0.9066, 0.6959, 0.9066, 0.6959, 0.9066, 0.6959, 0.9066, 0.6959, 0.9066, 0.6959, 0.9066, 0.6959, 0.9066, 0.6959, 0.9066, 0.6959, 0.9066, 0.6959, 0.9066, 0.6959, 0.9066, 0.6959, 0.9066, 0.6959, 0.9066, 0.6959, 0.9066, 0.6959, 0.9066, 0.6959, 0.9066, 0.6959, 0.9066, 0.6959, 0.9066, 0.6959, 0.9066, 0.6959, 0.9066, 0.6959, 0.9066, 0.6959, 0.9066, 0.6959, 0.9066, 0.6959, 0.9066, 0.6959, 0.9066, 0.6959, 0.9066, 0.6959, 0.9066, 0.6959, 0.9066, 0.6959, 0.9066, 0.6959, 0.9066, 0.6959, 0.9066, 0.6959, 0.9066, 0.6959, 0.9066, 0.6959, 0.9066, 0.6959, 0.9066, 0.6959, 0.9066, 0.6959, 0.9066, 0.6959, 0.9066, 0.6959, 0.9066, 0.6959, 0.9066, 0.6959, 0.9066, 0.6959, 0.9066, 0.6959, 0.9066, 0.6959, 0.9066, 0.6959, 0.9066, 0.6959, 0.9066, 0.6959, 0.9066, 0.6959, 0.9066, 0.6959, 0.9066, 0.6959, 0.9066, 0.6959, 0.9066, 0.6959, 0.9066, 0.6959, 0.9066, 0.6959, 0.9066, 0.6959, 0.9066, 0.6959, 0.9066, 0.6959, 0.9066, 0.6959, 0.9066, 0.6959, 0.9066, 0.6959, 0.9066, 0.6959, 0.9066, 0.6959, 0.9066, 0.6959, 0.9066, 0.6959, 0.9066, 0.6959, 0.9066, 0.6959, 0.9066, 0.6959, 0.9066, 0.6959, 0.9066])
me_cylinder_002.materials.append(mat_white)
me_cylinder_002.materials.append(mat_grey)
me_cylinder_002.materials.append(mat_red)
me_cylinder_002.materials.append(mat_grass)
me_cylinder_002.use_remesh_fix_poles = True
me_cylinder_002.use_remesh_preserve_attributes = False
me_cylinder_002.use_mirror_vertex_groups = False
me_cylinder_002.update()

# ---- objects
ob_windingwheel_wheel = bpy.data.objects.new('windingwheel_wheel', me_cylinder)
ob_windingwheel_base = bpy.data.objects.new('windingwheel_base', me_cylinder_002)

# ---- transforms, parenting, visibility, modifiers, constraints
ob_windingwheel_wheel.location = (-5.069, 0.0, 42.31)
ob_windingwheel_wheel.rotation_euler = (2.98e-08, -1.571, 0.0)
ob_windingwheel_wheel.scale = (1.646, 1.646, 0.4699)
ob_windingwheel_wheel.lineart.crease_threshold = 0.0
ob_windingwheel_base.location = (0.0, 0.0, 0.0)
ob_windingwheel_base.rotation_euler = (0.0, -0.0, 0.5236)
ob_windingwheel_base.scale = (1.348, 1.348, 1.348)
ob_windingwheel_base.lineart.crease_threshold = 0.0

# ---- collection membership
col_collection.objects.link(ob_windingwheel_wheel)
col_collection.objects.link(ob_windingwheel_base)

# ---- scene / render settings (as saved in the file)
scene.frame_start = 1; scene.frame_end = 250; scene.frame_set(1)
scene.render.engine = 'CYCLES'
scene.cycles.use_denoising = False
scene.cycles.samples = 128
scene.cycles.sampling_pattern = 'TABULATED_SOBOL'
scene.cycles.use_adaptive_sampling = False
scene.cycles.use_light_tree = False
scene.view_settings.view_transform = 'Filmic'
bpy.context.view_layer.update()

# ---- added for rendering (the .blend has no active camera and no usable light): camera, sun
cam_auto = bpy.data.cameras.new('AutoCamera')
cam_auto.lens = 50.0
cam_auto.sensor_width = 36.0
cam_auto.clip_end = 1493.62
ob_auto_camera = bpy.data.objects.new('AutoCamera', cam_auto)
scene.collection.objects.link(ob_auto_camera)
ob_auto_camera.location = (85.1072, -102.129, 100.028)
ob_auto_camera.rotation_euler = (1.09748, -7.21219e-08, 0.694738)
scene.camera = ob_auto_camera
light_auto_sun = bpy.data.lights.new('AutoSun', 'SUN')
light_auto_sun.energy = 3.0
light_auto_sun.angle = 0.0523599
ob_auto_sun = bpy.data.objects.new('AutoSun', light_auto_sun)
scene.collection.objects.link(ob_auto_sun)
ob_auto_sun.rotation_euler = (0.872665, 0.174533, 0.523599)
bpy.context.view_layer.update()
